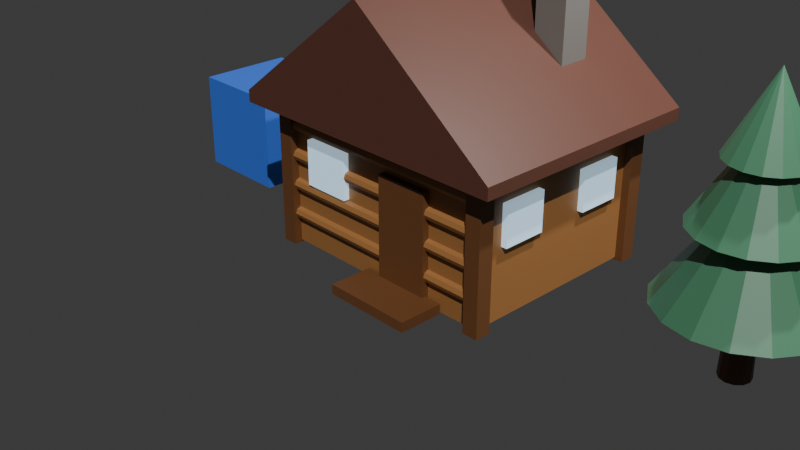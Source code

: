 # Source: phase1_demo.blend  (saved by Blender 5.2.45; exported with 4.5.12 LTS)
import bpy
from mathutils import Matrix  # noqa: F401  (used for matrix-valued properties, if any)

bpy.ops.wm.read_factory_settings(use_empty=True)
scene = bpy.context.scene
scene.name = 'Scene'

# ---- collections
col_collection = bpy.data.collections.new('Collection'); scene.collection.children.link(col_collection)
col_tinydirector = bpy.data.collections.new('TinyDirector'); scene.collection.children.link(col_tinydirector)

# ---- materials (node trees are filled in below, after node groups)
mat_td_cube_1 = bpy.data.materials.new('td_cube_1')
mat_td_cube_1.diffuse_color = (0.04374, 0.159, 0.6939, 1.0)
mat_td_cabin_1 = bpy.data.materials.new('td_cabin_1')
mat_td_cabin_1.diffuse_color = (0.3325, 0.147, 0.04519, 1.0)
mat_td_accent_roof = bpy.data.materials.new('td_accent_roof')
mat_td_accent_roof.diffuse_color = (0.1119, 0.04231, 0.02732, 1.0)
mat_td_accent_wood = bpy.data.materials.new('td_accent_wood')
mat_td_accent_wood.diffuse_color = (0.147, 0.05781, 0.01938, 1.0)
mat_td_accent_glass = bpy.data.materials.new('td_accent_glass')
mat_td_accent_glass.diffuse_color = (0.521, 0.7231, 0.8879, 1.0)
mat_td_accent_stone = bpy.data.materials.new('td_accent_stone')
mat_td_accent_stone.diffuse_color = (0.1845, 0.1714, 0.1559, 1.0)
mat_td_tree_1 = bpy.data.materials.new('td_tree_1')
mat_td_tree_1.diffuse_color = (0.05951, 0.1946, 0.1046, 1.0)
mat_td_accent_trunk = bpy.data.materials.new('td_accent_trunk')
mat_td_accent_trunk.diffuse_color = (0.1022, 0.04374, 0.016, 1.0)

# ---- material node trees
mat_td_cube_1.use_nodes = True; mat_td_cube_1.node_tree.nodes.clear()
_N = mat_td_cube_1.node_tree.nodes; _L = mat_td_cube_1.node_tree.links
n0 = _N.new('ShaderNodeBsdfPrincipled'); n0.name = 'Principled BSDF'; n0.location = (-200, 100)
n0.inputs[0].default_value = (0.04374, 0.159, 0.6939, 1.0)
n0.inputs[10].default_value = 0.005
n1 = _N.new('ShaderNodeOutputMaterial'); n1.name = 'Material Output'; n1.location = (200, 100)
_L.new(n0.outputs[0], n1.inputs[0])
n1.is_active_output = True
mat_td_cabin_1.use_nodes = True; mat_td_cabin_1.node_tree.nodes.clear()
_N = mat_td_cabin_1.node_tree.nodes; _L = mat_td_cabin_1.node_tree.links
n0 = _N.new('ShaderNodeBsdfPrincipled'); n0.name = 'Principled BSDF'; n0.location = (-200, 100)
n0.inputs[0].default_value = (0.3325, 0.147, 0.04519, 1.0)
n0.inputs[10].default_value = 0.005
n1 = _N.new('ShaderNodeOutputMaterial'); n1.name = 'Material Output'; n1.location = (200, 100)
_L.new(n0.outputs[0], n1.inputs[0])
n1.is_active_output = True
mat_td_accent_roof.use_nodes = True; mat_td_accent_roof.node_tree.nodes.clear()
_N = mat_td_accent_roof.node_tree.nodes; _L = mat_td_accent_roof.node_tree.links
n0 = _N.new('ShaderNodeBsdfPrincipled'); n0.name = 'Principled BSDF'; n0.location = (-200, 100)
n0.inputs[0].default_value = (0.1119, 0.04231, 0.02732, 1.0)
n0.inputs[10].default_value = 0.005
n1 = _N.new('ShaderNodeOutputMaterial'); n1.name = 'Material Output'; n1.location = (200, 100)
_L.new(n0.outputs[0], n1.inputs[0])
n1.is_active_output = True
mat_td_accent_wood.use_nodes = True; mat_td_accent_wood.node_tree.nodes.clear()
_N = mat_td_accent_wood.node_tree.nodes; _L = mat_td_accent_wood.node_tree.links
n0 = _N.new('ShaderNodeBsdfPrincipled'); n0.name = 'Principled BSDF'; n0.location = (-200, 100)
n0.inputs[0].default_value = (0.147, 0.05781, 0.01938, 1.0)
n0.inputs[10].default_value = 0.005
n1 = _N.new('ShaderNodeOutputMaterial'); n1.name = 'Material Output'; n1.location = (200, 100)
_L.new(n0.outputs[0], n1.inputs[0])
n1.is_active_output = True
mat_td_accent_glass.use_nodes = True; mat_td_accent_glass.node_tree.nodes.clear()
_N = mat_td_accent_glass.node_tree.nodes; _L = mat_td_accent_glass.node_tree.links
n0 = _N.new('ShaderNodeBsdfPrincipled'); n0.name = 'Principled BSDF'; n0.location = (-200, 100)
n0.inputs[0].default_value = (0.521, 0.7231, 0.8879, 1.0)
n0.inputs[10].default_value = 0.005
n0.inputs[27].default_value = (0.521, 0.7231, 0.8879, 1.0)
n0.inputs[28].default_value = 0.6
n1 = _N.new('ShaderNodeOutputMaterial'); n1.name = 'Material Output'; n1.location = (200, 100)
_L.new(n0.outputs[0], n1.inputs[0])
n1.is_active_output = True
mat_td_accent_stone.use_nodes = True; mat_td_accent_stone.node_tree.nodes.clear()
_N = mat_td_accent_stone.node_tree.nodes; _L = mat_td_accent_stone.node_tree.links
n0 = _N.new('ShaderNodeBsdfPrincipled'); n0.name = 'Principled BSDF'; n0.location = (-200, 100)
n0.inputs[0].default_value = (0.1845, 0.1714, 0.1559, 1.0)
n0.inputs[10].default_value = 0.005
n1 = _N.new('ShaderNodeOutputMaterial'); n1.name = 'Material Output'; n1.location = (200, 100)
_L.new(n0.outputs[0], n1.inputs[0])
n1.is_active_output = True
mat_td_tree_1.use_nodes = True; mat_td_tree_1.node_tree.nodes.clear()
_N = mat_td_tree_1.node_tree.nodes; _L = mat_td_tree_1.node_tree.links
n0 = _N.new('ShaderNodeBsdfPrincipled'); n0.name = 'Principled BSDF'; n0.location = (-200, 100)
n0.inputs[0].default_value = (0.05951, 0.1946, 0.1046, 1.0)
n0.inputs[10].default_value = 0.005
n1 = _N.new('ShaderNodeOutputMaterial'); n1.name = 'Material Output'; n1.location = (200, 100)
_L.new(n0.outputs[0], n1.inputs[0])
n1.is_active_output = True
mat_td_accent_trunk.use_nodes = True; mat_td_accent_trunk.node_tree.nodes.clear()
_N = mat_td_accent_trunk.node_tree.nodes; _L = mat_td_accent_trunk.node_tree.links
n0 = _N.new('ShaderNodeBsdfPrincipled'); n0.name = 'Principled BSDF'; n0.location = (-200, 100)
n0.inputs[0].default_value = (0.1022, 0.04374, 0.016, 1.0)
n0.inputs[10].default_value = 0.005
n1 = _N.new('ShaderNodeOutputMaterial'); n1.name = 'Material Output'; n1.location = (200, 100)
_L.new(n0.outputs[0], n1.inputs[0])
n1.is_active_output = True

# ---- world
world_world = bpy.data.worlds.new('World'); scene.world = world_world
world_world.use_nodes = True; world_world.node_tree.nodes.clear()
_N = world_world.node_tree.nodes; _L = world_world.node_tree.links
n0 = _N.new('ShaderNodeOutputWorld'); n0.name = 'World Output'; n0.location = (200, 100)
n1 = _N.new('ShaderNodeBackground'); n1.name = 'Background'; n1.location = (-200, 100)
n1.inputs[0].default_value = (0.05088, 0.05088, 0.05088, 1.0)
_L.new(n1.outputs[0], n0.inputs[0])
n0.is_active_output = True
world_world.color = (0.05088, 0.05088, 0.05088)
world_world.sun_shadow_jitter_overblur = 0.0

# ---- cameras
cam_td_snapcam = bpy.data.cameras.new('TD_SnapCam')
cam_td_snapcam.lens = 35.0
cam_camera = bpy.data.cameras.new('Camera')
cam_camera.clip_end = 100.0
cam_camera.ortho_scale = 7.314

# ---- lights
light_td_sun = bpy.data.lights.new('TD_Sun', 'SUN')
light_td_sun.energy = 3.0
light_light = bpy.data.lights.new('Light', 'POINT')
light_light.energy = 1000.0
light_light.shadow_soft_size = 0.1

# ---- meshes
me_cube_1_mesh = bpy.data.meshes.new('cube_1_mesh')
me_cube_1_mesh.from_pydata([(-0.5, -0.5, 0.0), (-0.5, -0.5, 1.0), (-0.5, 0.5, 0.0), (-0.5, 0.5, 1.0), (0.5, -0.5, 0.0), (0.5, -0.5, 1.0), (0.5, 0.5, 0.0), (0.5, 0.5, 1.0)], [], [(0, 1, 3, 2), (2, 3, 7, 6), (6, 7, 5, 4), (4, 5, 1, 0), (2, 6, 4, 0), (7, 3, 1, 5)])
me_cube_1_mesh.materials.append(mat_td_cube_1)
me_cube_1_mesh.update()
me_cabin_1_mesh = bpy.data.meshes.new('cabin_1_mesh')
me_cabin_1_mesh.from_pydata([(-1.2, -1.0, 0.0), (-1.2, -1.0, 1.5), (-1.2, 1.0, 0.0), (-1.2, 1.0, 1.5), (1.2, -1.0, 0.0), (1.2, -1.0, 1.5), (1.2, 1.0, 0.0), (1.2, 1.0, 1.5), (-1.28, -1.08, -0.025), (-1.28, -1.08, 1.525), (-1.25, -0.94, 0.3), (1.25, -0.94, 0.3), (-1.25, -0.9576, 0.2576), (1.25, -0.9576, 0.2576), (-1.25, -1.0, 0.24), (1.25, -1.0, 0.24), (-1.25, -1.042, 0.2576), (1.25, -1.042, 0.2576), (-1.25, -1.06, 0.3), (1.25, -1.06, 0.3), (-1.25, -1.042, 0.3424), (1.25, -1.042, 0.3424), (-1.25, -1.0, 0.36), (1.25, -1.0, 0.36), (-1.25, -0.9576, 0.3424), (1.25, -0.9576, 0.3424), (-1.25, 1.06, 0.3), (1.25, 1.06, 0.3), (-1.25, 1.042, 0.2576), (1.25, 1.042, 0.2576), (-1.25, 1.0, 0.24), (1.25, 1.0, 0.24), (-1.25, 0.9576, 0.2576), (1.25, 0.9576, 0.2576), (-1.25, 0.94, 0.3), (1.25, 0.94, 0.3), (-1.25, 0.9576, 0.3424), (1.25, 0.9576, 0.3424), (-1.25, 1.0, 0.36), (1.25, 1.0, 0.36), (-1.25, 1.042, 0.3424), (1.25, 1.042, 0.3424), (-1.25, -0.94, 0.6), (1.25, -0.94, 0.6), (-1.25, -0.9576, 0.5576), (1.25, -0.9576, 0.5576), (-1.25, -1.0, 0.54), (1.25, -1.0, 0.54), (-1.25, -1.042, 0.5576), (1.25, -1.042, 0.5576), (-1.25, -1.06, 0.6), (1.25, -1.06, 0.6), (-1.25, -1.042, 0.6424), (1.25, -1.042, 0.6424), (-1.25, -1.0, 0.66), (1.25, -1.0, 0.66), (-1.25, -0.9576, 0.6424), (1.25, -0.9576, 0.6424), (-1.25, 1.06, 0.6), (1.25, 1.06, 0.6), (-1.25, 1.042, 0.5576), (1.25, 1.042, 0.5576), (-1.25, 1.0, 0.54), (1.25, 1.0, 0.54), (-1.25, 0.9576, 0.5576), (1.25, 0.9576, 0.5576), (-1.25, 0.94, 0.6), (1.25, 0.94, 0.6), (-1.25, 0.9576, 0.6424), (1.25, 0.9576, 0.6424), (-1.25, 1.0, 0.66), (1.25, 1.0, 0.66), (-1.25, 1.042, 0.6424), (1.25, 1.042, 0.6424), (-1.25, -0.94, 0.9), (1.25, -0.94, 0.9), (-1.25, -0.9576, 0.8576), (1.25, -0.9576, 0.8576), (-1.25, -1.0, 0.84), (1.25, -1.0, 0.84), (-1.25, -1.042, 0.8576), (1.25, -1.042, 0.8576), (-1.25, -1.06, 0.9), (1.25, -1.06, 0.9), (-1.25, -1.042, 0.9424), (1.25, -1.042, 0.9424), (-1.25, -1.0, 0.96), (1.25, -1.0, 0.96), (-1.25, -0.9576, 0.9424), (1.25, -0.9576, 0.9424), (-1.25, 1.06, 0.9), (1.25, 1.06, 0.9), (-1.25, 1.042, 0.8576), (1.25, 1.042, 0.8576), (-1.25, 1.0, 0.84), (1.25, 1.0, 0.84), (-1.25, 0.9576, 0.8576), (1.25, 0.9576, 0.8576), (-1.25, 0.94, 0.9), (1.25, 0.94, 0.9), (-1.25, 0.9576, 0.9424), (1.25, 0.9576, 0.9424), (-1.25, 1.0, 0.96), (1.25, 1.0, 0.96), (-1.25, 1.042, 0.9424), (1.25, 1.042, 0.9424), (-1.25, -0.94, 1.2), (1.25, -0.94, 1.2), (-1.25, -0.9576, 1.158), (1.25, -0.9576, 1.158), (-1.25, -1.0, 1.14), (1.25, -1.0, 1.14), (-1.25, -1.042, 1.158), (1.25, -1.042, 1.158), (-1.25, -1.06, 1.2), (1.25, -1.06, 1.2), (-1.25, -1.042, 1.242), (1.25, -1.042, 1.242), (-1.25, -1.0, 1.26), (1.25, -1.0, 1.26), (-1.25, -0.9576, 1.242), (1.25, -0.9576, 1.242), (-1.25, 1.06, 1.2), (1.25, 1.06, 1.2), (-1.25, 1.042, 1.158), (1.25, 1.042, 1.158), (-1.25, 1.0, 1.14), (1.25, 1.0, 1.14), (-1.25, 0.9576, 1.158), (1.25, 0.9576, 1.158), (-1.25, 0.94, 1.2), (1.25, 0.94, 1.2), (-1.25, 0.9576, 1.242), (1.25, 0.9576, 1.242), (-1.25, 1.0, 1.26), (1.25, 1.0, 1.26), (-1.25, 1.042, 1.242), (1.25, 1.042, 1.242), (-1.28, -0.92, -0.025), (-1.28, -0.92, 1.525), (-1.12, -1.08, -0.025), (-1.12, -1.08, 1.525), (-1.12, -0.92, -0.025), (-1.12, -0.92, 1.525), (-1.28, 0.92, -0.025), (-1.28, 0.92, 1.525), (-1.28, 1.08, -0.025), (-1.28, 1.08, 1.525), (-1.12, 0.92, -0.025), (-1.12, 0.92, 1.525), (-1.12, 1.08, -0.025), (-1.12, 1.08, 1.525), (1.12, -1.08, -0.025), (1.12, -1.08, 1.525), (1.12, -0.92, -0.025), (1.12, -0.92, 1.525), (1.28, -1.08, -0.025), (1.28, -1.08, 1.525), (1.28, -0.92, -0.025), (1.28, -0.92, 1.525), (1.12, 0.92, -0.025), (1.12, 0.92, 1.525), (1.12, 1.08, -0.025), (1.12, 1.08, 1.525), (1.28, 0.92, -0.025), (1.28, 0.92, 1.525), (1.28, 1.08, -0.025), (1.28, 1.08, 1.525), (-1.5, -1.25, 1.5), (1.5, -1.25, 1.5), (0.0, -1.25, 2.65), (-1.5, 1.25, 1.5), (1.5, 1.25, 1.5), (0.0, 1.25, 2.65), (-1.5, -1.25, 1.38), (1.5, -1.25, 1.38), (-1.5, 1.25, 1.38), (1.5, 1.25, 1.38), (0.075, -1.07, 0.0), (0.075, -1.07, 1.1), (0.075, -0.99, 0.0), (0.075, -0.99, 1.1), (0.625, -1.07, 0.0), (0.625, -1.07, 1.1), (0.625, -0.99, 0.0), (0.625, -0.99, 1.1), (-0.9, -1.06, 0.675), (-0.9, -1.06, 1.125), (-0.9, -1.0, 0.675), (-0.9, -1.0, 1.125), (-0.4, -1.06, 0.675), (-0.4, -1.06, 1.125), (-0.4, -1.0, 0.675), (-0.4, -1.0, 1.125), (-1.26, -0.725, 0.7), (-1.26, -0.725, 1.1), (-1.26, -0.275, 0.7), (-1.26, -0.275, 1.1), (-1.2, -0.725, 0.7), (-1.2, -0.725, 1.1), (-1.2, -0.275, 0.7), (-1.2, -0.275, 1.1), (1.2, -0.725, 0.7), (1.2, -0.725, 1.1), (1.2, -0.275, 0.7), (1.2, -0.275, 1.1), (1.26, -0.725, 0.7), (1.26, -0.725, 1.1), (1.26, -0.275, 0.7), (1.26, -0.275, 1.1), (-1.26, 0.275, 0.7), (-1.26, 0.275, 1.1), (-1.26, 0.725, 0.7), (-1.26, 0.725, 1.1), (-1.2, 0.275, 0.7), (-1.2, 0.275, 1.1), (-1.2, 0.725, 0.7), (-1.2, 0.725, 1.1), (1.2, 0.275, 0.7), (1.2, 0.275, 1.1), (1.2, 0.725, 0.7), (1.2, 0.725, 1.1), (1.26, 0.275, 0.7), (1.26, 0.275, 1.1), (1.26, 0.725, 0.7), (1.26, 0.725, 1.1), (0.59, 0.29, 1.9), (0.59, 0.29, 2.9), (0.59, 0.61, 1.9), (0.59, 0.61, 2.9), (0.91, 0.29, 1.9), (0.91, 0.29, 2.9), (0.91, 0.61, 1.9), (0.91, 0.61, 2.9), (-0.1, -1.475, 0.0), (-0.1, -1.475, 0.1), (-0.1, -1.025, 0.0), (-0.1, -1.025, 0.1), (0.8, -1.475, 0.0), (0.8, -1.475, 0.1), (0.8, -1.025, 0.0), (0.8, -1.025, 0.1)], [], [(0, 1, 3, 2), (2, 3, 7, 6), (6, 7, 5, 4), (4, 5, 1, 0), (2, 6, 4, 0), (7, 3, 1, 5), (146, 150, 148, 144), (60, 61, 63, 62), (10, 11, 13, 12), (34, 35, 37, 36), (28, 29, 31, 30), (12, 13, 15, 14), (32, 33, 35, 34), (112, 113, 115, 114), (14, 15, 17, 16), (96, 97, 99, 98), (90, 91, 93, 92), (16, 17, 19, 18), (66, 67, 69, 68), (26, 27, 29, 28), (18, 19, 21, 20), (30, 31, 33, 32), (58, 59, 61, 60), (20, 21, 23, 22), (13, 11, 25, 23, 21, 19, 17, 15), (64, 65, 67, 66), (22, 23, 25, 24), (42, 43, 45, 44), (48, 49, 51, 50), (24, 25, 11, 10), (10, 12, 14, 16, 18, 20, 22, 24), (106, 107, 109, 108), (46, 47, 49, 48), (36, 37, 39, 38), (128, 129, 131, 130), (30, 32, 34, 36, 38, 40, 26, 28), (38, 39, 41, 40), (44, 45, 47, 46), (50, 51, 53, 52), (40, 41, 27, 26), (37, 35, 33, 31, 29, 27, 41, 39), (62, 63, 65, 64), (151, 147, 145, 149), (52, 53, 55, 54), (47, 45, 43, 57, 55, 53, 51, 49), (122, 123, 125, 124), (54, 55, 57, 56), (74, 75, 77, 76), (80, 81, 83, 82), (56, 57, 43, 42), (48, 50, 52, 54, 56, 42, 44, 46), (146, 147, 151, 150), (78, 79, 81, 80), (68, 69, 71, 70), (142, 143, 141, 140), (64, 66, 68, 70, 72, 58, 60, 62), (70, 71, 73, 72), (76, 77, 79, 78), (82, 83, 85, 84), (72, 73, 59, 58), (67, 65, 63, 61, 59, 73, 71, 69), (140, 141, 9, 8), (94, 95, 97, 96), (84, 85, 87, 86), (152, 153, 155, 154), (76, 78, 80, 82, 84, 86, 88, 74), (86, 87, 89, 88), (92, 93, 95, 94), (98, 99, 101, 100), (88, 89, 75, 74), (83, 81, 79, 77, 75, 89, 87, 85), (148, 149, 145, 144), (110, 111, 113, 112), (100, 101, 103, 102), (138, 142, 140, 8), (98, 100, 102, 104, 90, 92, 94, 96), (102, 103, 105, 104), (108, 109, 111, 110), (114, 115, 117, 116), (104, 105, 91, 90), (99, 97, 95, 93, 91, 105, 103, 101), (154, 155, 159, 158), (126, 127, 129, 128), (116, 117, 119, 118), (144, 145, 147, 146), (108, 110, 112, 114, 116, 118, 120, 106), (118, 119, 121, 120), (124, 125, 127, 126), (130, 131, 133, 132), (120, 121, 107, 106), (115, 113, 111, 109, 107, 121, 119, 117), (138, 139, 143, 142), (150, 151, 149, 148), (132, 133, 135, 134), (8, 9, 139, 138), (124, 126, 128, 130, 132, 134, 136, 122), (134, 135, 137, 136), (143, 139, 9, 141), (158, 159, 157, 156), (136, 137, 123, 122), (131, 129, 127, 125, 123, 137, 135, 133), (156, 157, 153, 152), (154, 158, 156, 152), (159, 155, 153, 157), (160, 161, 163, 162), (162, 163, 167, 166), (166, 167, 165, 164), (164, 165, 161, 160), (162, 166, 164, 160), (167, 163, 161, 165), (168, 169, 170), (171, 173, 172), (168, 170, 173, 171), (169, 172, 173, 170), (174, 176, 177, 175), (168, 171, 176, 174), (169, 175, 177, 172), (168, 174, 175, 169), (171, 172, 177, 176), (178, 179, 181, 180), (180, 181, 185, 184), (184, 185, 183, 182), (182, 183, 179, 178), (180, 184, 182, 178), (185, 181, 179, 183), (186, 187, 189, 188), (188, 189, 193, 192), (192, 193, 191, 190), (190, 191, 187, 186), (188, 192, 190, 186), (193, 189, 187, 191), (194, 195, 197, 196), (196, 197, 201, 200), (200, 201, 199, 198), (198, 199, 195, 194), (196, 200, 198, 194), (201, 197, 195, 199), (202, 203, 205, 204), (204, 205, 209, 208), (208, 209, 207, 206), (206, 207, 203, 202), (204, 208, 206, 202), (209, 205, 203, 207), (210, 211, 213, 212), (212, 213, 217, 216), (216, 217, 215, 214), (214, 215, 211, 210), (212, 216, 214, 210), (217, 213, 211, 215), (218, 219, 221, 220), (220, 221, 225, 224), (224, 225, 223, 222), (222, 223, 219, 218), (220, 224, 222, 218), (225, 221, 219, 223), (226, 227, 229, 228), (228, 229, 233, 232), (232, 233, 231, 230), (230, 231, 227, 226), (228, 232, 230, 226), (233, 229, 227, 231), (234, 235, 237, 236), (236, 237, 241, 240), (240, 241, 239, 238), (238, 239, 235, 234), (236, 240, 238, 234), (241, 237, 235, 239)])
me_cabin_1_mesh.polygons.foreach_set('material_index', [0, 0, 0, 0, 0, 0, 2, 0, 0, 0, 0, 0, 0, 0, 0, 0, 0, 0, 0, 0, 0, 0, 0, 0, 0, 0, 0, 0, 0, 0, 0, 0, 0, 0, 0, 0, 0, 0, 0, 0, 0, 0, 2, 0, 0, 0, 0, 0, 0, 0, 0, 2, 0, 0, 2, 0, 0, 0, 0, 0, 0, 2, 0, 0, 2, 0, 0, 0, 0, 0, 0, 2, 0, 0, 2, 0, 0, 0, 0, 0, 0, 2, 0, 0, 2, 0, 0, 0, 0, 0, 0, 2, 2, 0, 2, 0, 0, 2, 2, 0, 0, 2, 2, 2, 2, 2, 2, 2, 2, 2, 1, 1, 1, 1, 1, 1, 1, 1, 1, 2, 2, 2, 2, 2, 2, 3, 3, 3, 3, 3, 3, 3, 3, 3, 3, 3, 3, 3, 3, 3, 3, 3, 3, 3, 3, 3, 3, 3, 3, 3, 3, 3, 3, 3, 3, 4, 4, 4, 4, 4, 4, 2, 2, 2, 2, 2, 2])
me_cabin_1_mesh.materials.append(mat_td_cabin_1)
me_cabin_1_mesh.materials.append(mat_td_accent_roof)
me_cabin_1_mesh.materials.append(mat_td_accent_wood)
me_cabin_1_mesh.materials.append(mat_td_accent_glass)
me_cabin_1_mesh.materials.append(mat_td_accent_stone)
me_cabin_1_mesh.update()
me_tree_1_mesh = bpy.data.meshes.new('tree_1_mesh')
me_tree_1_mesh.from_pydata([(0.2105, -0.5081, 1.3), (0.0, 0.14, 0.0), (0.0, 0.11, 0.9), (0.07, 0.1212, 0.0), (0.055, 0.09526, 0.9), (0.1212, 0.07, 0.0), (0.09526, 0.055, 0.9), (0.14, 0.0, 0.0), (0.11, 0.0, 0.9), (0.1212, -0.07, 0.0), (0.09526, -0.055, 0.9), (0.07, -0.1212, 0.0), (0.055, -0.09526, 0.9), (0.0, -0.14, 0.0), (0.0, -0.11, 0.9), (-0.07, -0.1212, 0.0), (-0.055, -0.09526, 0.9), (-0.1212, -0.07, 0.0), (-0.09526, -0.055, 0.9), (-0.14, 0.0, 0.0), (-0.11, 0.0, 0.9), (-0.1212, 0.07, 0.0), (-0.09526, 0.055, 0.9), (-0.07, 0.1212, 0.0), (-0.055, 0.09526, 0.9), (0.0, 0.75, 0.65), (0.287, 0.6929, 0.65), (0.3889, -0.3889, 1.3), (0.5303, 0.5303, 0.65), (0.35, 0.0, 1.85), (0.6929, 0.287, 0.65), (0.5081, -0.2105, 1.3), (0.75, 0.0, 0.65), (0.6929, -0.287, 0.65), (0.55, 0.0, 1.3), (0.5303, -0.5303, 0.65), (0.3234, -0.1339, 1.85), (0.287, -0.6929, 0.65), (0.5081, 0.2105, 1.3), (0.0, -0.75, 0.65), (-0.287, -0.6929, 0.65), (0.3889, 0.3889, 1.3), (-0.5303, -0.5303, 0.65), (0.2475, -0.2475, 1.85), (-0.6929, -0.287, 0.65), (0.2105, 0.5081, 1.3), (-0.75, 0.0, 0.65), (-0.6929, 0.287, 0.65), (0.0, 0.55, 1.3), (-0.5303, 0.5303, 0.65), (0.1339, -0.3234, 1.85), (-0.287, 0.6929, 0.65), (0.0, 0.0, 1.75), (0.3234, 0.1339, 1.85), (0.0, -0.55, 1.3), (-0.2105, -0.5081, 1.3), (0.2475, 0.2475, 1.85), (-0.3889, -0.3889, 1.3), (-0.5081, -0.2105, 1.3), (0.1339, 0.3234, 1.85), (-0.55, 0.0, 1.3), (-0.5081, 0.2105, 1.3), (0.0, 0.35, 1.85), (-0.3889, 0.3889, 1.3), (-0.2105, 0.5081, 1.3), (0.0, 0.0, 2.2), (0.0, -0.35, 1.85), (-0.1339, -0.3234, 1.85), (-0.2475, -0.2475, 1.85), (-0.3234, -0.1339, 1.85), (-0.35, 0.0, 1.85), (-0.3234, 0.1339, 1.85), (-0.2475, 0.2475, 1.85), (-0.1339, 0.3234, 1.85), (0.0, 0.0, 2.55)], [], [(54, 65, 55), (1, 2, 4, 3), (38, 65, 34), (3, 4, 6, 5), (0, 65, 54), (28, 52, 30), (5, 6, 8, 7), (41, 65, 38), (59, 74, 56), (7, 8, 10, 9), (33, 52, 35), (9, 10, 12, 11), (26, 52, 28), (11, 12, 14, 13), (53, 74, 29), (43, 74, 50), (13, 14, 16, 15), (32, 52, 33), (15, 16, 18, 17), (25, 52, 26), (17, 18, 20, 19), (66, 74, 67), (55, 65, 57), (19, 20, 22, 21), (4, 2, 24, 22, 20, 18, 16, 14, 12, 10, 8, 6), (34, 65, 31), (21, 22, 24, 23), (35, 52, 37), (30, 52, 32), (23, 24, 2, 1), (1, 3, 5, 7, 9, 11, 13, 15, 17, 19, 21, 23), (37, 52, 39), (39, 52, 40), (45, 65, 41), (27, 65, 0), (40, 52, 42), (50, 74, 66), (42, 52, 44), (56, 74, 53), (44, 52, 46), (48, 65, 45), (31, 65, 27), (46, 52, 47), (67, 74, 68), (47, 52, 49), (29, 74, 36), (37, 39, 40, 42, 44, 46, 47, 49, 51, 25, 26, 28, 30, 32, 33, 35), (49, 52, 51), (51, 52, 25), (57, 65, 58), (58, 65, 60), (62, 74, 59), (36, 74, 43), (60, 65, 61), (61, 65, 63), (55, 57, 58, 60, 61, 63, 64, 48, 45, 41, 38, 34, 31, 27, 0, 54), (63, 65, 64), (64, 65, 48), (68, 74, 69), (69, 74, 70), (70, 74, 71), (71, 74, 72), (67, 68, 69, 70, 71, 72, 73, 62, 59, 56, 53, 29, 36, 43, 50, 66), (72, 74, 73), (73, 74, 62)])
me_tree_1_mesh.polygons.foreach_set('material_index', [0, 1, 0, 1, 0, 0, 1, 0, 0, 1, 0, 1, 0, 1, 0, 0, 1, 0, 1, 0, 1, 0, 0, 1, 1, 0, 1, 0, 0, 1, 1, 0, 0, 0, 0, 0, 0, 0, 0, 0, 0, 0, 0, 0, 0, 0, 0, 0, 0, 0, 0, 0, 0, 0, 0, 0, 0, 0, 0, 0, 0, 0, 0, 0, 0])
me_tree_1_mesh.materials.append(mat_td_tree_1)
me_tree_1_mesh.materials.append(mat_td_accent_trunk)
me_tree_1_mesh.update()

# ---- objects
ob_td_sun = bpy.data.objects.new('TD_Sun', light_td_sun)
ob_td_snapcam = bpy.data.objects.new('TD_SnapCam', cam_td_snapcam)
ob_light = bpy.data.objects.new('Light', light_light)
ob_camera = bpy.data.objects.new('Camera', cam_camera)
ob_cube_1 = bpy.data.objects.new('cube_1', me_cube_1_mesh)
ob_cabin_1 = bpy.data.objects.new('cabin_1', me_cabin_1_mesh)
ob_tree_1 = bpy.data.objects.new('tree_1', me_tree_1_mesh)

# ---- transforms, parenting, visibility, modifiers, constraints
ob_td_sun.location = (0.0, 0.0, 0.0)
ob_td_sun.rotation_euler = (0.7, 0.2, 0.6)
ob_td_snapcam.location = (6.075, -6.393, 6.211)
ob_td_snapcam.rotation_euler = (1.035, -1.649e-08, 0.6747)
ob_td_snapcam.hide_viewport = True
ob_light.location = (4.076, 1.005, 5.904)
ob_light.rotation_euler = (0.6503, 0.05522, 1.866)
ob_light.lock_rotations_4d = False
ob_light.empty_display_type = 'ARROWS'
ob_light.color = (0.0, 0.0, 0.0, 0.0)
ob_light.lineart.crease_threshold = 0.0
ob_camera.location = (7.359, -6.926, 4.958)
ob_camera.rotation_euler = (1.109, 0.0, 0.8149)
ob_camera.lock_rotations_4d = False
ob_camera.empty_display_type = 'ARROWS'
ob_camera.color = (0.0, 0.0, 0.0, 0.0)
ob_camera.display_type = 'WIRE'
ob_camera.lineart.crease_threshold = 0.0
ob_cube_1.location = (-2.0, 0.0, 0.0)
ob_cabin_1.location = (0.8, 0.0, 0.0)
ob_tree_1.location = (3.85, 0.0, 0.0)

# ---- collection membership
scene.collection.objects.link(ob_td_sun)
scene.collection.objects.link(ob_td_snapcam)
col_collection.objects.link(ob_light)
col_collection.objects.link(ob_camera)
col_tinydirector.objects.link(ob_cube_1)
col_tinydirector.objects.link(ob_cabin_1)
col_tinydirector.objects.link(ob_tree_1)

# ---- scene / render settings (as saved in the file)
scene.camera = ob_camera
scene.frame_start = 1; scene.frame_end = 73; scene.frame_set(1)
scene.render.engine = 'BLENDER_EEVEE_NEXT'
scene.render.image_settings.color_mode = 'RGB'
scene.render.bake_bias = 0.0
scene.render.bake_samples = 0
scene.render.compositor_device = 'GPU'
scene.eevee.use_volume_custom_range = False
scene.eevee.fast_gi_thickness_near = 0.1
scene.eevee.fast_gi_thickness_far = 0.0
scene.eevee.ray_tracing_options.screen_trace_thickness = 0.1
bpy.context.view_layer.update()
